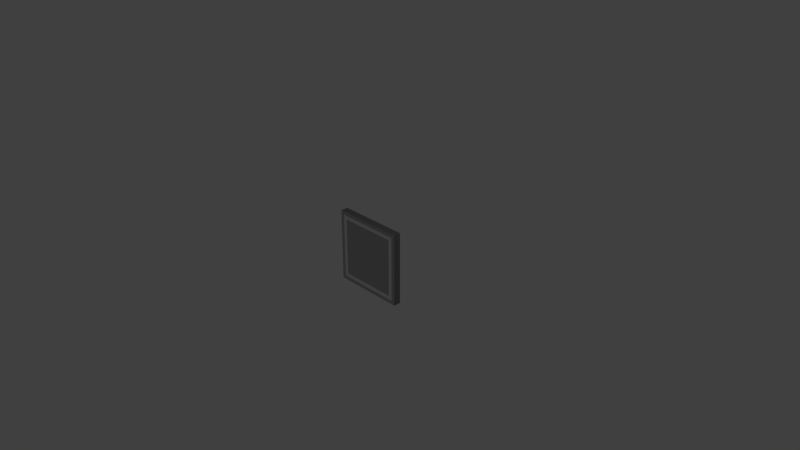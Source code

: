 # Source: basic_floor.blend  (saved by Blender 2.74.0; exported with 4.5.12 LTS)
import bpy
from mathutils import Matrix  # noqa: F401  (used for matrix-valued properties, if any)

bpy.ops.wm.read_factory_settings(use_empty=True)
scene = bpy.context.scene
scene.name = 'Scene'

# ---- collections
col_collection_1 = bpy.data.collections.new('Collection 1'); scene.collection.children.link(col_collection_1)

# ---- materials (node trees are filled in below, after node groups)
mat_material = bpy.data.materials.new('Material')
mat_material.alpha_threshold = 0.0
mat_material.use_transparent_shadow = False
mat_material.diffuse_color = (0.5, 0.5, 0.5, 1.0)
mat_material.roughness = 0.5
mat_material.line_color = (0.0, 0.0, 0.0, 1.0)
mat_material_001 = bpy.data.materials.new('Material.001')
mat_material_001.alpha_threshold = 0.0
mat_material_001.use_transparent_shadow = False
mat_material_001.diffuse_color = (0.9, 0.9, 0.9, 1.0)
mat_material_001.roughness = 0.5
mat_material_002 = bpy.data.materials.new('Material.002')
mat_material_002.alpha_threshold = 0.0
mat_material_002.use_transparent_shadow = False
mat_material_002.diffuse_color = (0.2, 0.2, 0.2, 1.0)
mat_material_002.roughness = 0.5

# ---- material node trees

# ---- world
world_world = bpy.data.worlds.new('World'); scene.world = world_world
world_world.color = (0.05088, 0.05088, 0.05088)
world_world.use_sun_shadow = False
world_world.sun_shadow_jitter_overblur = 0.0
world_world.cycles.sampling_method = 'MANUAL'
world_world.cycles.sample_map_resolution = 256

# ---- cameras
cam_camera = bpy.data.cameras.new('Camera')
cam_camera.clip_end = 100.0
cam_camera.lens = 35.0
cam_camera.sensor_width = 32.0
cam_camera.sensor_height = 18.0
cam_camera.ortho_scale = 7.314
cam_camera.dof.focus_distance = 0.0
cam_camera.dof.aperture_fstop = 128.0

# ---- lights
light_lamp = bpy.data.lights.new('Lamp', 'POINT')
light_lamp.transmission_factor = 0.0
light_lamp.cutoff_distance = 30.0
light_lamp.energy = 100.0
light_lamp.shadow_buffer_clip_start = 1.001
light_lamp.shadow_soft_size = 0.1
light_lamp.shadow_maximum_resolution = 0.006
light_lamp.use_absolute_resolution = True
light_lamp.cycles.use_multiple_importance_sampling = False

# ---- meshes
me_cube = bpy.data.meshes.new('Cube')
me_cube.from_pydata([(0.4207, 0.05312, 0.3717), (0.4207, 0.05312, -0.4283), (-0.3793, 0.05312, -0.4283), (-0.3793, 0.05312, 0.3717), (0.4207, -0.04688, 0.3717), (0.4207, -0.04688, -0.4283), (-0.3793, -0.04688, -0.4283), (-0.3793, -0.04688, 0.3717), (0.4207, 0.05312, -0.4783), (-0.3793, 0.05312, -0.4783), (0.4207, -0.04688, -0.4783), (-0.3793, -0.04688, -0.4783), (0.4207, 0.05312, -0.5283), (-0.3793, 0.05312, -0.5283), (0.4207, -0.04688, -0.5283), (-0.3793, -0.04688, -0.5283), (0.4707, 0.05312, 0.3717), (0.4707, 0.05312, -0.4283), (0.4707, -0.04688, 0.3717), (0.4707, -0.04688, -0.4283), (0.5207, 0.05312, 0.3717), (0.5207, 0.05312, -0.4283), (0.5207, -0.04688, 0.3717), (0.5207, -0.04688, -0.4283), (0.4207, 0.05312, 0.4217), (-0.3793, 0.05312, 0.4217), (0.4207, -0.04688, 0.4217), (-0.3793, -0.04688, 0.4217), (0.4207, 0.05312, 0.4717), (-0.3793, 0.05312, 0.4717), (0.4207, -0.04688, 0.4717), (-0.3793, -0.04688, 0.4717), (-0.4293, 0.05312, -0.4283), (-0.4293, 0.05312, 0.3717), (-0.4293, -0.04688, -0.4283), (-0.4293, -0.04688, 0.3717), (-0.4793, 0.05312, -0.4283), (-0.4793, 0.05312, 0.3717), (-0.4793, -0.04688, -0.4283), (-0.4793, -0.04688, 0.3717), (0.4207, 0.05312, 0.4217), (0.4207, -0.04688, 0.4217), (0.4707, 0.05312, 0.4217), (0.4707, -0.04688, 0.4217), (0.4707, 0.05312, 0.3717), (0.4707, -0.04688, 0.3717), (0.5207, 0.05312, 0.3717), (0.5207, -0.04688, 0.3717), (0.4707, 0.05312, 0.4717), (0.4707, -0.04688, 0.4717), (0.5207, 0.05312, 0.4717), (0.5207, -0.04688, 0.4717), (0.4207, 0.05312, 0.4717), (0.4207, -0.04688, 0.4717), (0.4707, 0.05312, 0.4717), (0.4707, -0.04688, 0.4717), (-0.3793, 0.05312, 0.4217), (-0.3793, -0.04688, 0.4217), (-0.4293, 0.05312, 0.4217), (-0.4293, -0.04688, 0.4217), (-0.3793, 0.05312, 0.4717), (-0.3793, -0.04688, 0.4717), (-0.4293, 0.05312, 0.4717), (-0.4293, -0.04688, 0.4717), (-0.4293, 0.05312, 0.4717), (-0.4293, -0.04688, 0.4717), (-0.4793, 0.05312, 0.4717), (-0.4793, -0.04688, 0.4717), (0.4707, 0.05312, -0.4283), (0.4707, -0.04688, -0.4283), (0.4707, 0.05312, -0.4783), (0.4707, -0.04688, -0.4783), (0.5207, 0.05312, -0.4283), (0.5207, -0.04688, -0.4283), (0.5207, 0.05312, -0.4783), (0.5207, -0.04688, -0.4783), (0.5207, 0.05312, -0.4783), (0.5207, -0.04688, -0.4783), (0.5207, 0.05312, -0.5283), (0.5207, -0.04688, -0.5283), (-0.4293, 0.05312, -0.4283), (-0.4293, -0.04688, -0.4283), (-0.4293, 0.05312, -0.4783), (-0.4293, -0.04688, -0.4783), (-0.4793, 0.05312, -0.4283), (-0.4793, -0.04688, -0.4283), (-0.4793, 0.05312, -0.4783), (-0.4793, -0.04688, -0.4783), (-0.4793, 0.05312, -0.4783), (-0.4793, -0.04688, -0.4783), (-0.4793, 0.05312, -0.5283), (-0.4793, -0.04688, -0.5283)], [], [(0, 1, 2, 3), (4, 7, 6, 5), (1, 0, 16, 17), (2, 1, 8, 9), (6, 7, 35, 34), (7, 4, 26, 27), (13, 15, 91, 90), (5, 6, 11, 10), (11, 6, 81, 83), (8, 1, 68, 70), (12, 14, 15, 13), (9, 8, 12, 13), (10, 11, 15, 14), (10, 14, 79, 77), (18, 19, 23, 22), (4, 5, 19, 18), (5, 1, 17, 19), (18, 16, 42, 43), (20, 22, 23, 21), (20, 16, 44, 46), (19, 17, 21, 23), (17, 16, 20, 21), (24, 25, 29, 28), (3, 7, 27, 25), (0, 3, 25, 24), (4, 0, 24, 26), (30, 28, 29, 31), (27, 26, 30, 31), (26, 24, 28, 30), (25, 27, 31, 29), (35, 33, 64, 65), (3, 33, 58, 56), (3, 2, 32, 33), (2, 6, 34, 32), (36, 38, 39, 37), (33, 32, 36, 37), (34, 35, 39, 38), (32, 34, 38, 36), (43, 42, 54, 55), (16, 0, 40, 42), (0, 4, 41, 40), (4, 18, 43, 41), (45, 47, 51, 49), (16, 18, 45, 44), (18, 22, 47, 45), (22, 20, 46, 47), (48, 49, 51, 50), (44, 45, 49, 48), (46, 44, 48, 50), (47, 46, 50, 51), (52, 53, 55, 54), (42, 40, 52, 54), (40, 41, 53, 52), (41, 43, 55, 53), (59, 57, 61, 63), (35, 7, 57, 59), (7, 3, 56, 57), (33, 35, 59, 58), (61, 60, 62, 63), (57, 56, 60, 61), (56, 58, 62, 60), (58, 59, 63, 62), (65, 64, 66, 67), (39, 35, 65, 67), (33, 37, 66, 64), (37, 39, 67, 66), (68, 69, 73, 72), (5, 10, 71, 69), (1, 5, 69, 68), (10, 8, 70, 71), (72, 73, 75, 74), (69, 71, 75, 73), (71, 70, 74, 75), (70, 68, 72, 74), (76, 77, 79, 78), (14, 12, 78, 79), (12, 8, 76, 78), (8, 10, 77, 76), (83, 81, 85, 87), (9, 11, 83, 82), (6, 2, 80, 81), (2, 9, 82, 80), (85, 84, 86, 87), (82, 83, 87, 86), (80, 82, 86, 84), (81, 80, 84, 85), (89, 88, 90, 91), (11, 9, 88, 89), (15, 11, 89, 91), (9, 13, 90, 88)])
me_cube.polygons.foreach_set('material_index', [0, 0, 1, 1, 1, 1, 2, 1, 1, 1, 2, 0, 0, 0, 0, 1, 0, 0, 2, 0, 0, 0, 0, 0, 1, 0, 2, 0, 0, 0, 0, 1, 1, 0, 2, 0, 0, 0, 0, 1, 0, 1, 0, 0, 0, 0, 2, 0, 0, 2, 2, 0, 0, 0, 0, 1, 0, 0, 2, 0, 0, 0, 2, 0, 0, 2, 0, 1, 0, 0, 2, 0, 0, 0, 2, 2, 0, 0, 0, 0, 0, 1, 2, 0, 0, 0, 2, 0, 0, 0])
me_cube.materials.append(mat_material)
me_cube.materials.append(mat_material_001)
me_cube.materials.append(mat_material_002)
me_cube.use_remesh_preserve_volume = False
me_cube.use_remesh_preserve_attributes = False
me_cube.use_mirror_vertex_groups = False
me_cube.update()

# ---- objects
ob_cube = bpy.data.objects.new('Cube', me_cube)
ob_lamp = bpy.data.objects.new('Lamp', light_lamp)
ob_camera = bpy.data.objects.new('Camera', cam_camera)

# ---- transforms, parenting, visibility, modifiers, constraints
ob_cube.location = (0.0, 0.0, 0.0)
ob_cube.lock_rotations_4d = False
ob_cube.empty_display_type = 'ARROWS'
ob_cube.lineart.crease_threshold = 0.0
ob_lamp.location = (4.076, 1.005, 5.904)
ob_lamp.rotation_euler = (0.6503, 0.05522, 1.866)
ob_lamp.lock_rotations_4d = False
ob_lamp.empty_display_type = 'ARROWS'
ob_lamp.color = (0.0, 0.0, 0.0, 0.0)
ob_lamp.lineart.crease_threshold = 0.0
ob_camera.location = (7.481, -6.508, 5.344)
ob_camera.rotation_euler = (1.109, 0.0, 0.8149)
ob_camera.lock_rotations_4d = False
ob_camera.empty_display_type = 'ARROWS'
ob_camera.color = (0.0, 0.0, 0.0, 0.0)
ob_camera.display_type = 'WIRE'
ob_camera.lineart.crease_threshold = 0.0

# ---- collection membership
col_collection_1.objects.link(ob_cube)
col_collection_1.objects.link(ob_lamp)
col_collection_1.objects.link(ob_camera)

# ---- scene / render settings (as saved in the file)
scene.camera = ob_camera
scene.frame_start = 1; scene.frame_end = 250; scene.frame_set(1)
scene.render.engine = 'BLENDER_EEVEE_NEXT'
scene.render.resolution_percentage = 50
scene.render.dither_intensity = 0.0
scene.cycles.use_denoising = False
scene.cycles.samples = 10
scene.cycles.sampling_pattern = 'TABULATED_SOBOL'
scene.cycles.light_sampling_threshold = 0.0
scene.cycles.use_adaptive_sampling = False
scene.cycles.use_light_tree = False
scene.cycles.blur_glossy = 0.0
scene.cycles.pixel_filter_type = 'GAUSSIAN'
scene.cycles.sample_clamp_indirect = 0.0
scene.view_settings.view_transform = 'Standard'
bpy.context.view_layer.update()
